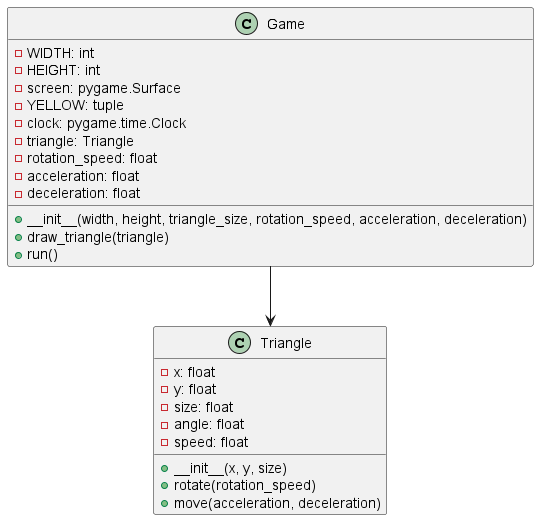

The diagram above was rendered by PlantUML. Its source (embedded in the PNG):
@startuml
class Game {
  - WIDTH: int
  - HEIGHT: int
  - screen: pygame.Surface
  - YELLOW: tuple
  - clock: pygame.time.Clock
  - triangle: Triangle
  - rotation_speed: float
  - acceleration: float
  - deceleration: float
  + __init__(width, height, triangle_size, rotation_speed, acceleration, deceleration)
  + draw_triangle(triangle)
  + run()
}

class Triangle {
  - x: float
  - y: float
  - size: float
  - angle: float
  - speed: float
  + __init__(x, y, size)
  + rotate(rotation_speed)
  + move(acceleration, deceleration)
}

Game --> Triangle
@enduml